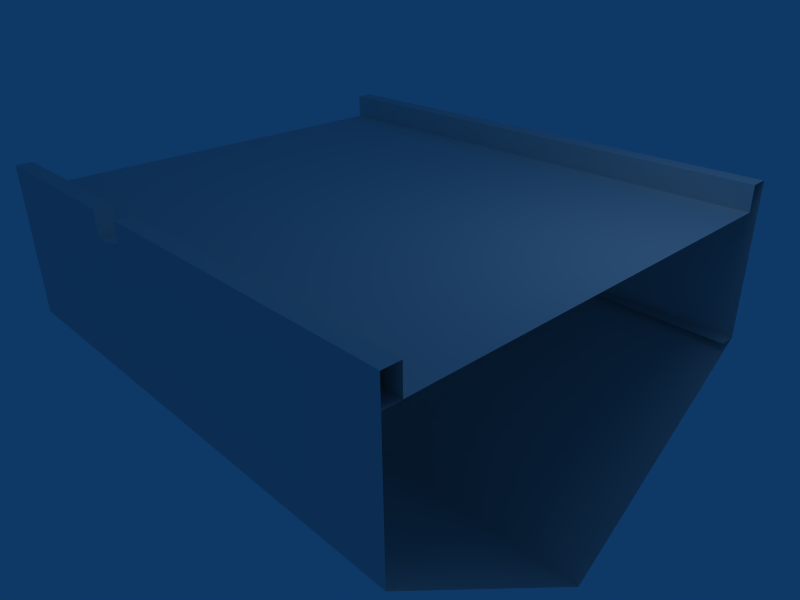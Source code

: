 # Source: pirateshipcenter.blend  (saved by Blender 2.44.0; exported with 4.5.12 LTS)
import bpy
from mathutils import Matrix  # noqa: F401  (used for matrix-valued properties, if any)

bpy.ops.wm.read_factory_settings(use_empty=True)
scene = bpy.context.scene
scene.name = 'Scene'

# ---- collections
col_collection_1 = bpy.data.collections.new('Collection 1'); scene.collection.children.link(col_collection_1)

# ---- materials (node trees are filled in below, after node groups)
mat_material = bpy.data.materials.new('Material')
mat_material.alpha_threshold = 0.0
mat_material.roughness = 0.5
mat_material.line_color = (0.0, 0.0, 0.0, 1.0)

# ---- material node trees

# ---- world
world_world = bpy.data.worlds.new('World'); scene.world = world_world
world_world.color = (0.05656, 0.2208, 0.4)
world_world.use_sun_shadow = False
world_world.sun_shadow_jitter_overblur = 0.0
world_world.cycles.sampling_method = 'MANUAL'
world_world.cycles.sample_map_resolution = 256

# ---- cameras
cam_camera = bpy.data.cameras.new('Camera')
cam_camera.passepartout_alpha = 0.2
cam_camera.clip_end = 100.0
cam_camera.lens = 35.0
cam_camera.ortho_scale = 7.314
cam_camera.show_passepartout = False
cam_camera.show_safe_areas = True
cam_camera.dof.focus_distance = 0.0
cam_camera.dof.aperture_fstop = 128.0

# ---- lights
light_spot = bpy.data.lights.new('Spot', 'POINT')
light_spot.transmission_factor = 0.0
light_spot.cutoff_distance = 30.0
light_spot.energy = 100.0
light_spot.shadow_buffer_clip_start = 1.001
light_spot.shadow_soft_size = 1.0
light_spot.shadow_maximum_resolution = 0.006
light_spot.use_absolute_resolution = True
light_spot.cycles.use_multiple_importance_sampling = False

# ---- meshes
me_cube = bpy.data.meshes.new('Cube')
me_cube.from_pydata([(3.75, 2.992, 0.03135), (3.75, -3.008, 0.03135), (-3.75, -3.241, 1.927), (3.75, -3.241, 1.927), (-3.75, -3.241, 0.03135), (3.75, -3.241, 0.03135), (-3.75, 3.241, 1.927), (3.75, 3.241, 1.927), (-3.75, 3.241, 0.03135), (3.75, 3.241, 0.03135), (3.75, -0.01018, -2.29), (-3.75, -0.01018, -2.29), (-1.25, -3.241, 1.927), (-0.7113, -3.241, 1.927), (-0.7113, -3.241, 1.927), (-1.25, -3.241, 1.927), (-1.25, -3.008, 1.927), (-0.7113, -3.008, 1.927), (3.75, 3.241, 1.927), (-3.75, 3.241, 1.927), (3.75, -3.241, 1.927), (-3.75, -3.241, 1.927), (-3.75, 2.992, 1.927), (-3.75, -3.008, 1.927), (3.75, -3.008, 1.927), (3.75, 2.992, 1.927), (-1.25, -3.241, 1.927), (-1.25, -3.008, 1.927), (-0.7113, -3.241, 1.927), (-0.7113, -3.008, 1.927), (3.75, -3.008, 1.927), (-3.75, -3.008, 1.927), (3.75, 2.992, 1.927), (-3.75, 2.992, 1.927), (-3.75, -3.241, 1.927), (3.75, -3.241, 1.927), (3.75, 3.241, 1.927), (-3.75, 3.241, 1.927), (-3.75, -3.008, 1.927), (-3.75, -3.241, 1.927), (-3.75, 2.992, 1.927), (-3.75, 3.241, 1.927), (-3.75, 2.992, 1.927), (3.75, 2.992, 1.927), (3.75, 3.241, 1.927), (-3.75, 3.241, 1.927), (-3.75, 3.241, 1.927), (-3.75, 2.992, 1.927), (3.75, 3.241, 1.927), (3.75, 2.992, 1.927), (-3.75, 3.241, 1.927), (-3.75, 2.992, 1.927), (-3.75, -3.241, 1.927), (-3.75, -3.008, 1.927), (3.75, -3.241, 1.927), (-0.7113, -3.241, 1.927), (-3.75, -3.241, 1.927), (-1.25, -3.241, 1.927), (-3.75, -3.008, 1.927), (-1.25, -3.008, 1.927), (3.75, -3.008, 1.927), (-0.7113, -3.008, 1.927), (-1.25, -3.008, 2.29), (-1.25, -3.241, 2.29), (-0.7113, -3.241, 2.29), (-0.7113, -3.008, 2.29), (3.75, -3.008, 2.29), (-3.75, -3.008, 2.29), (-3.75, -3.241, 2.29), (3.75, -3.241, 2.29), (3.75, -3.008, 2.29), (3.75, -3.241, 2.29), (-3.75, -3.008, 2.29), (-3.75, -3.241, 2.29), (-3.75, 2.992, 2.29), (-3.75, 3.241, 2.29), (3.75, 2.992, 2.29), (-3.75, 2.992, 2.29), (3.75, 3.241, 2.29), (-3.75, 3.241, 2.29)], [(0, 1), (1, 5)], [(3, 13, 5), (12, 2, 4), (23, 16, 22), (17, 24, 25), (24, 17, 20), (16, 23, 21), (21, 15, 16), (14, 20, 17), (64, 71, 70), (64, 70, 65), (62, 72, 73), (62, 73, 63), (77, 76, 78), (77, 78, 79), (46, 47, 77), (46, 77, 79), (48, 46, 79), (48, 79, 78), (47, 49, 76), (47, 76, 77), (50, 51, 74), (50, 74, 75), (53, 52, 73), (53, 73, 72), (54, 69, 64), (54, 64, 55), (57, 63, 68), (57, 68, 56), (58, 67, 62), (58, 62, 59), (61, 65, 66), (61, 66, 60), (55, 64, 65), (55, 65, 61), (59, 62, 63), (59, 63, 57), (26, 27, 59), (26, 59, 57), (29, 28, 55), (29, 55, 61), (30, 29, 61), (30, 61, 60), (27, 31, 58), (27, 58, 59), (34, 26, 57), (34, 57, 56), (28, 35, 54), (28, 54, 55), (38, 39, 52), (38, 52, 53), (41, 40, 51), (41, 51, 50), (42, 43, 49), (42, 49, 47), (44, 45, 46), (44, 46, 48), (45, 42, 47), (45, 47, 46), (33, 42, 45), (33, 45, 37), (37, 45, 44), (37, 44, 36), (32, 43, 42), (32, 42, 33), (33, 40, 41), (33, 41, 37), (34, 39, 38), (34, 38, 31), (20, 14, 28), (20, 28, 35), (15, 21, 34), (15, 34, 26), (18, 19, 37), (18, 37, 36), (23, 21, 34), (23, 34, 31), (22, 25, 32), (22, 32, 33), (23, 16, 27), (23, 27, 31), (17, 24, 30), (17, 30, 29), (14, 17, 29), (14, 29, 28), (16, 15, 26), (16, 26, 27), (15, 14, 17), (15, 17, 16), (16, 17, 22), (17, 25, 22), (7, 6, 19), (7, 19, 18), (2, 12, 15), (2, 15, 21), (12, 13, 14), (12, 14, 15), (13, 3, 20), (13, 20, 14), (13, 12, 4), (13, 4, 5), (4, 11, 5), (11, 10, 5), (8, 9, 10), (8, 10, 11), (7, 9, 6), (9, 8, 6), (0, 8, 9)])
_uv = me_cube.uv_layers.new(name='UVTex')
_uv.uv.foreach_set('vector', [0.01041, 0.6879, 0.00864, 0.325, 0.7372, 0.6877, 0.008427, 0.2807, 0.007436, 0.0791, 0.7343, 0.07886, 0.7281, 0.08652, 0.727, 0.2269, 0.01725, 0.08952, 0.7243, 0.375, 0.7311, 0.6836, 0.01088, 0.6892, 0.0, 1.0, 0.0, 0.0, 1.0, 0.0, 0.0, 1.0, 0.0, 0.0, 1.0, 0.0, 0.0, 1.0, 0.0, 0.0, 1.0, 0.0, 0.0, 1.0, 0.0, 0.0, 1.0, 0.0, 0.3851, 0.6792, 0.4426, 0.6792, 0.452, 0.08796, 0.3851, 0.6792, 0.452, 0.08796, 0.3945, 0.08796, 0.2035, 0.6844, 0.261, 0.6818, 0.2673, 0.09054, 0.2035, 0.6844, 0.2673, 0.09054, 0.2035, 0.09054, 0.3851, 0.6844, 0.3883, 0.09313, 0.4489, 0.09054, 0.3851, 0.6844, 0.4489, 0.09054, 0.4458, 0.6792, 0.0, 1.0, 0.0, 0.0, 1.0, 0.0, 0.0, 1.0, 1.0, 0.0, 1.0, 1.0, 0.3851, 0.6844, 0.3883, 0.09313, 0.4489, 0.09054, 0.3851, 0.6844, 0.4489, 0.09054, 0.4458, 0.6792, 0.3851, 0.6844, 0.3883, 0.09313, 0.4489, 0.09054, 0.3851, 0.6844, 0.4489, 0.09054, 0.4458, 0.6792, 0.0, 1.0, 0.0, 0.0, 1.0, 0.0, 0.0, 1.0, 1.0, 0.0, 1.0, 1.0, 0.0, 1.0, 0.0, 0.0, 1.0, 0.0, 0.0, 1.0, 1.0, 0.0, 1.0, 1.0, 0.3851, 0.6792, 0.4426, 0.6792, 0.452, 0.08796, 0.3851, 0.6792, 0.452, 0.08796, 0.3945, 0.08796, 0.2035, 0.6844, 0.261, 0.6818, 0.2673, 0.09054, 0.2035, 0.6844, 0.2673, 0.09054, 0.2035, 0.09054, 0.2035, 0.6844, 0.261, 0.6818, 0.2673, 0.09054, 0.2035, 0.6844, 0.2673, 0.09054, 0.2035, 0.09054, 0.3851, 0.6792, 0.4426, 0.6792, 0.452, 0.08796, 0.3851, 0.6792, 0.452, 0.08796, 0.3945, 0.08796, 0.3851, 0.6792, 0.4426, 0.6792, 0.452, 0.08796, 0.3851, 0.6792, 0.452, 0.08796, 0.3945, 0.08796, 0.3851, 0.6792, 0.4426, 0.6792, 0.452, 0.08796, 0.3851, 0.6792, 0.452, 0.08796, 0.3945, 0.08796, 0.0, 1.0, 0.0, 0.0, 1.0, 0.0, 0.0, 1.0, 1.0, 0.0, 1.0, 1.0, 0.0, 1.0, 0.0, 0.0, 1.0, 0.0, 0.0, 1.0, 1.0, 0.0, 1.0, 1.0, 0.0, 1.0, 0.0, 0.0, 1.0, 0.0, 0.0, 1.0, 1.0, 0.0, 1.0, 1.0, 0.0, 1.0, 0.0, 0.0, 1.0, 0.0, 0.0, 1.0, 1.0, 0.0, 1.0, 1.0, 0.0, 1.0, 0.0, 0.0, 1.0, 0.0, 0.0, 1.0, 1.0, 0.0, 1.0, 1.0, 0.0, 1.0, 0.0, 0.0, 1.0, 0.0, 0.0, 1.0, 1.0, 0.0, 1.0, 1.0, 0.0, 1.0, 0.0, 0.0, 1.0, 0.0, 0.0, 1.0, 1.0, 0.0, 1.0, 1.0, 0.0, 1.0, 0.0, 0.0, 1.0, 0.0, 0.0, 1.0, 1.0, 0.0, 1.0, 1.0, 0.0, 1.0, 0.0, 0.0, 1.0, 0.0, 0.0, 1.0, 1.0, 0.0, 1.0, 1.0, 0.0, 1.0, 0.0, 0.0, 1.0, 0.0, 0.0, 1.0, 1.0, 0.0, 1.0, 1.0, 0.0, 1.0, 0.0, 0.0, 1.0, 0.0, 0.0, 1.0, 1.0, 0.0, 1.0, 1.0, 0.0, 1.0, 0.0, 0.0, 1.0, 0.0, 0.0, 1.0, 1.0, 0.0, 1.0, 1.0, 0.0, 1.0, 0.0, 0.0, 1.0, 0.0, 0.0, 1.0, 1.0, 0.0, 1.0, 1.0, 0.0, 1.0, 0.0, 0.0, 1.0, 0.0, 0.0, 1.0, 1.0, 0.0, 1.0, 1.0, 0.0, 1.0, 0.0, 0.0, 1.0, 0.0, 0.0, 1.0, 1.0, 0.0, 1.0, 1.0, 0.0, 1.0, 0.0, 0.0, 1.0, 0.0, 0.0, 1.0, 1.0, 0.0, 1.0, 1.0, 0.0, 1.0, 0.0, 0.0, 1.0, 0.0, 0.0, 1.0, 1.0, 0.0, 1.0, 1.0, 0.0, 1.0, 0.0, 0.0, 1.0, 0.0, 0.0, 1.0, 1.0, 0.0, 1.0, 1.0, 0.0, 1.0, 0.0, 0.0, 1.0, 0.0, 0.0, 1.0, 1.0, 0.0, 1.0, 1.0, 0.0, 1.0, 0.0, 0.0, 1.0, 0.0, 0.0, 1.0, 1.0, 0.0, 1.0, 1.0, 0.0, 1.0, 0.0, 0.0, 1.0, 0.0, 0.0, 1.0, 1.0, 0.0, 1.0, 1.0, 0.0, 1.0, 0.0, 0.0, 1.0, 0.0, 0.0, 1.0, 1.0, 0.0, 1.0, 1.0, 0.0, 1.0, 0.0, 0.0, 1.0, 0.0, 0.0, 1.0, 1.0, 0.0, 1.0, 1.0, 0.0, 1.0, 0.0, 0.0, 1.0, 0.0, 0.0, 1.0, 1.0, 0.0, 1.0, 1.0, 0.0, 1.0, 0.0, 0.0, 1.0, 0.0, 0.0, 1.0, 1.0, 0.0, 1.0, 1.0, 0.3851, 0.6792, 0.3945, 0.08796, 0.452, 0.08796, 0.3851, 0.6792, 0.452, 0.08796, 0.4426, 0.6792, 0.727, 0.2269, 0.7243, 0.3072, 0.01725, 0.08952, 0.7243, 0.3072, 0.01088, 0.6892, 0.01725, 0.08952, 0.0, 1.0, 0.0, 0.0, 1.0, 0.0, 0.0, 1.0, 1.0, 0.0, 1.0, 1.0, 0.0, 1.0, 0.0, 0.0, 1.0, 0.0, 0.0, 1.0, 1.0, 0.0, 1.0, 1.0, 0.0, 1.0, 0.0, 0.0, 1.0, 0.0, 0.0, 1.0, 1.0, 0.0, 1.0, 1.0, 0.0, 1.0, 0.0, 0.0, 1.0, 0.0, 0.0, 1.0, 1.0, 0.0, 1.0, 1.0, 0.00864, 0.325, 0.008427, 0.2807, 0.7343, 0.07472, 0.00864, 0.325, 0.7343, 0.07472, 0.7372, 0.6918, 0.7392, 0.6898, 0.007221, 0.6893, 0.7348, 0.08096, 0.007221, 0.6893, 0.002799, 0.08047, 0.7348, 0.08096, 0.7281, 0.6735, 0.7225, 0.09161, 0.01365, 0.09054, 0.7281, 0.6735, 0.01365, 0.09054, 0.03557, 0.6715, 0.728, 0.6734, 0.0274, 0.6726, 0.7221, 0.09134, 0.0274, 0.6726, 0.01365, 0.09054, 0.7221, 0.09134, 0.0, 1.0, 1.0, 0.0, 1.0, 1.0])
me_cube.materials.append(mat_material)
me_cube.use_remesh_preserve_volume = False
me_cube.use_remesh_preserve_attributes = False
me_cube.use_mirror_vertex_groups = False
me_cube.update()

# ---- objects
ob_cube = bpy.data.objects.new('Cube', me_cube)
ob_lamp = bpy.data.objects.new('Lamp', light_spot)
ob_camera = bpy.data.objects.new('Camera', cam_camera)

# ---- transforms, parenting, visibility, modifiers, constraints
ob_cube.location = (0.0, 0.0, 0.0)
ob_cube.lock_rotations_4d = False
ob_cube.empty_display_type = 'ARROWS'
ob_cube.color = (0.0, 0.0, 0.0, 1.0)
ob_cube.lineart.crease_threshold = 0.0
ob_lamp.location = (4.076, 1.005, 5.904)
ob_lamp.rotation_euler = (0.6503, 0.05522, 1.866)
ob_lamp.lock_rotations_4d = False
ob_lamp.empty_display_type = 'ARROWS'
ob_lamp.color = (0.0, 0.0, 0.0, 0.0)
ob_lamp.lineart.crease_threshold = 0.0
ob_camera.location = (7.481, -6.508, 5.344)
ob_camera.rotation_euler = (1.109, 0.01082, 0.8149)
ob_camera.lock_rotations_4d = False
ob_camera.empty_display_type = 'ARROWS'
ob_camera.color = (0.0, 0.0, 0.0, 0.0)
ob_camera.display_type = 'WIRE'
ob_camera.lineart.crease_threshold = 0.0

# ---- collection membership
col_collection_1.objects.link(ob_cube)
col_collection_1.objects.link(ob_lamp)
col_collection_1.objects.link(ob_camera)

# ---- scene / render settings (as saved in the file)
scene.camera = ob_camera
scene.frame_start = 1; scene.frame_end = 250; scene.frame_set(24)
scene.render.engine = 'BLENDER_EEVEE_NEXT'
scene.render.image_settings.file_format = 'JPEG'
scene.render.image_settings.color_mode = 'RGB'
scene.render.image_settings.compression = 90
scene.render.resolution_x = 800
scene.render.resolution_y = 600
scene.render.pixel_aspect_x = 100.0
scene.render.pixel_aspect_y = 100.0
scene.render.fps = 25
scene.render.dither_intensity = 0.0
scene.render.use_compositing = False
scene.render.use_sequencer = False
scene.render.bake_margin = 2
scene.render.bake_bias = 0.0
scene.render.use_stamp_time = False
scene.render.use_stamp_date = False
scene.render.use_stamp_frame = False
scene.render.use_stamp_camera = False
scene.render.use_stamp_scene = False
scene.render.use_stamp_filename = False
scene.render.use_stamp_render_time = False
scene.render.stamp_font_size = 0
scene.cycles.use_denoising = False
scene.cycles.samples = 10
scene.cycles.sampling_pattern = 'TABULATED_SOBOL'
scene.cycles.light_sampling_threshold = 0.0
scene.cycles.use_adaptive_sampling = False
scene.cycles.use_light_tree = False
scene.cycles.blur_glossy = 0.0
scene.cycles.volume_bounces = 1
scene.cycles.pixel_filter_type = 'GAUSSIAN'
scene.cycles.sample_clamp_indirect = 0.0
scene.view_settings.view_transform = 'Raw'
bpy.context.view_layer.update()

